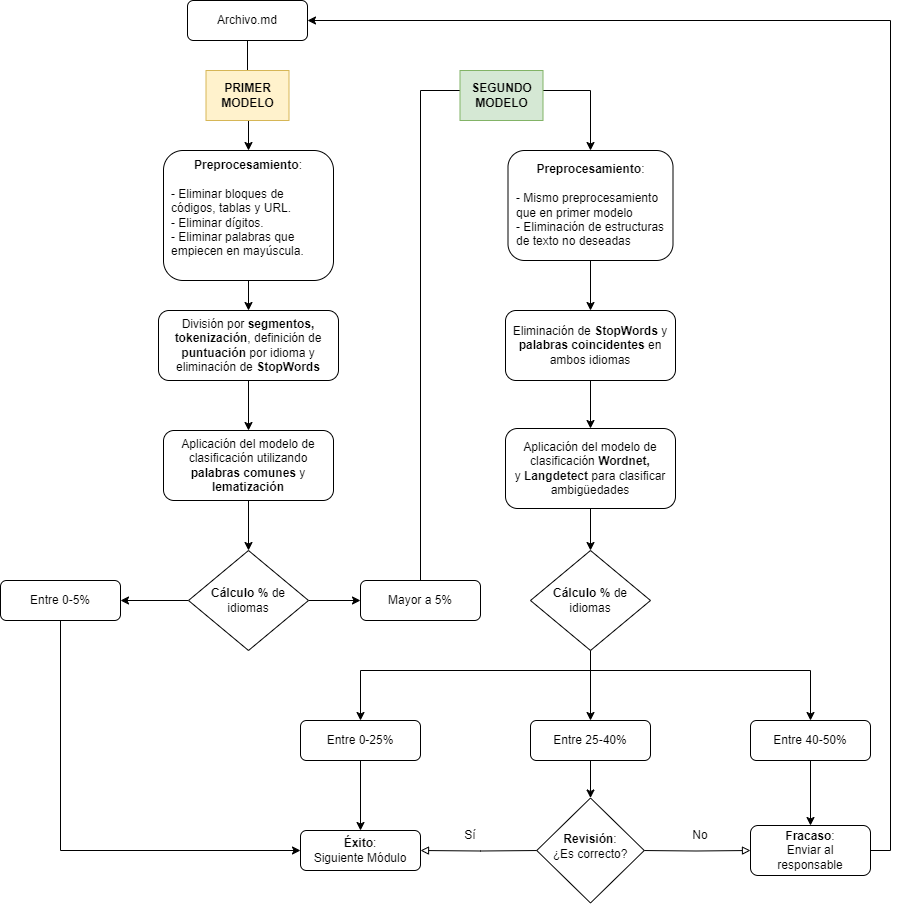

The diagram above was exported from draw.io. Its source (the exported page's mxGraphModel, read from the mxfile embedded in the PNG):
<mxGraphModel dx="1621" dy="1589" grid="1" gridSize="10" guides="1" tooltips="1" connect="1" arrows="1" fold="1" page="1" pageScale="1" pageWidth="827" pageHeight="1169" background="#FFFFFF" math="0" shadow="0">
  <root>
    <mxCell id="WIyWlLk6GJQsqaUBKTNV-0" />
    <mxCell id="WIyWlLk6GJQsqaUBKTNV-1" parent="WIyWlLk6GJQsqaUBKTNV-0" />
    <mxCell id="AbAtUM588FDry7frb0zo-27" style="edgeStyle=orthogonalEdgeStyle;rounded=0;orthogonalLoop=1;jettySize=auto;html=1;exitX=0.5;exitY=1;exitDx=0;exitDy=0;entryX=0.5;entryY=0;entryDx=0;entryDy=0;" parent="WIyWlLk6GJQsqaUBKTNV-1" source="WIyWlLk6GJQsqaUBKTNV-3" target="AbAtUM588FDry7frb0zo-14" edge="1">
      <mxGeometry relative="1" as="geometry" />
    </mxCell>
    <mxCell id="WIyWlLk6GJQsqaUBKTNV-3" value="Archivo.md" style="rounded=1;whiteSpace=wrap;html=1;fontSize=12;glass=0;strokeWidth=1;shadow=0;" parent="WIyWlLk6GJQsqaUBKTNV-1" vertex="1">
      <mxGeometry x="-183" y="-400" width="120" height="40" as="geometry" />
    </mxCell>
    <mxCell id="FmB_p1AP7Qhsc0N63zgv-0" style="edgeStyle=orthogonalEdgeStyle;rounded=0;orthogonalLoop=1;jettySize=auto;html=1;exitX=0.5;exitY=1;exitDx=0;exitDy=0;entryX=0.5;entryY=0;entryDx=0;entryDy=0;" parent="WIyWlLk6GJQsqaUBKTNV-1" source="WIyWlLk6GJQsqaUBKTNV-6" target="pxoGyMs8ow6GdQlPfcXt-1" edge="1">
      <mxGeometry relative="1" as="geometry">
        <mxPoint x="220" y="290" as="targetPoint" />
      </mxGeometry>
    </mxCell>
    <mxCell id="FmB_p1AP7Qhsc0N63zgv-6" style="edgeStyle=orthogonalEdgeStyle;rounded=0;orthogonalLoop=1;jettySize=auto;html=1;exitX=0.5;exitY=1;exitDx=0;exitDy=0;entryX=0.5;entryY=0;entryDx=0;entryDy=0;" parent="WIyWlLk6GJQsqaUBKTNV-1" source="WIyWlLk6GJQsqaUBKTNV-6" target="pxoGyMs8ow6GdQlPfcXt-6" edge="1">
      <mxGeometry relative="1" as="geometry">
        <mxPoint x="440" y="290" as="targetPoint" />
        <Array as="points">
          <mxPoint x="220" y="270" />
          <mxPoint x="440" y="270" />
        </Array>
      </mxGeometry>
    </mxCell>
    <mxCell id="FmB_p1AP7Qhsc0N63zgv-7" style="edgeStyle=orthogonalEdgeStyle;rounded=0;orthogonalLoop=1;jettySize=auto;html=1;exitX=0.5;exitY=1;exitDx=0;exitDy=0;entryX=0.5;entryY=0;entryDx=0;entryDy=0;" parent="WIyWlLk6GJQsqaUBKTNV-1" source="WIyWlLk6GJQsqaUBKTNV-6" target="pxoGyMs8ow6GdQlPfcXt-4" edge="1">
      <mxGeometry relative="1" as="geometry">
        <mxPoint x="-10" y="290" as="targetPoint" />
        <Array as="points">
          <mxPoint x="220" y="270" />
          <mxPoint x="-10" y="270" />
        </Array>
      </mxGeometry>
    </mxCell>
    <mxCell id="WIyWlLk6GJQsqaUBKTNV-6" value="&lt;b&gt;Cálculo %&lt;/b&gt; de idiomas" style="rhombus;whiteSpace=wrap;html=1;shadow=0;fontFamily=Helvetica;fontSize=12;align=center;strokeWidth=1;spacing=6;spacingTop=5;spacingLeft=5;spacingBottom=5;spacingRight=5;" parent="WIyWlLk6GJQsqaUBKTNV-1" vertex="1">
      <mxGeometry x="160" y="150" width="120" height="100" as="geometry" />
    </mxCell>
    <mxCell id="FmB_p1AP7Qhsc0N63zgv-11" style="edgeStyle=orthogonalEdgeStyle;rounded=0;orthogonalLoop=1;jettySize=auto;html=1;exitX=0.5;exitY=1;exitDx=0;exitDy=0;entryX=0.5;entryY=0;entryDx=0;entryDy=0;" parent="WIyWlLk6GJQsqaUBKTNV-1" source="pxoGyMs8ow6GdQlPfcXt-1" target="pxoGyMs8ow6GdQlPfcXt-2" edge="1">
      <mxGeometry relative="1" as="geometry">
        <mxPoint x="220" y="370" as="sourcePoint" />
        <mxPoint x="250" y="380" as="targetPoint" />
      </mxGeometry>
    </mxCell>
    <mxCell id="FmB_p1AP7Qhsc0N63zgv-15" style="edgeStyle=orthogonalEdgeStyle;rounded=0;orthogonalLoop=1;jettySize=auto;html=1;entryX=1;entryY=0.5;entryDx=0;entryDy=0;startArrow=none;startFill=0;endArrow=block;endFill=0;" parent="WIyWlLk6GJQsqaUBKTNV-1" target="FmB_p1AP7Qhsc0N63zgv-10" edge="1">
      <mxGeometry relative="1" as="geometry">
        <mxPoint x="170" y="450" as="sourcePoint" />
      </mxGeometry>
    </mxCell>
    <mxCell id="FmB_p1AP7Qhsc0N63zgv-16" style="edgeStyle=orthogonalEdgeStyle;rounded=0;orthogonalLoop=1;jettySize=auto;html=1;entryX=0;entryY=0.5;entryDx=0;entryDy=0;startArrow=none;startFill=0;endArrow=block;endFill=0;" parent="WIyWlLk6GJQsqaUBKTNV-1" target="WIyWlLk6GJQsqaUBKTNV-12" edge="1">
      <mxGeometry relative="1" as="geometry">
        <mxPoint x="270" y="450" as="sourcePoint" />
      </mxGeometry>
    </mxCell>
    <mxCell id="FmB_p1AP7Qhsc0N63zgv-19" style="edgeStyle=orthogonalEdgeStyle;rounded=0;orthogonalLoop=1;jettySize=auto;html=1;exitX=1;exitY=0.5;exitDx=0;exitDy=0;entryX=1;entryY=0.5;entryDx=0;entryDy=0;" parent="WIyWlLk6GJQsqaUBKTNV-1" source="WIyWlLk6GJQsqaUBKTNV-12" target="WIyWlLk6GJQsqaUBKTNV-3" edge="1">
      <mxGeometry relative="1" as="geometry" />
    </mxCell>
    <mxCell id="WIyWlLk6GJQsqaUBKTNV-12" value="&lt;b&gt;Fracaso&lt;/b&gt;:&lt;br&gt;Enviar al responsable" style="rounded=1;whiteSpace=wrap;html=1;fontSize=12;glass=0;strokeWidth=1;shadow=0;spacingLeft=5;spacingRight=5;spacingBottom=5;spacingTop=5;" parent="WIyWlLk6GJQsqaUBKTNV-1" vertex="1">
      <mxGeometry x="380" y="425" width="120" height="50" as="geometry" />
    </mxCell>
    <mxCell id="FmB_p1AP7Qhsc0N63zgv-12" style="edgeStyle=orthogonalEdgeStyle;rounded=0;orthogonalLoop=1;jettySize=auto;html=1;exitX=0.5;exitY=1;exitDx=0;exitDy=0;entryX=0.5;entryY=0;entryDx=0;entryDy=0;" parent="WIyWlLk6GJQsqaUBKTNV-1" source="pxoGyMs8ow6GdQlPfcXt-6" target="WIyWlLk6GJQsqaUBKTNV-12" edge="1">
      <mxGeometry relative="1" as="geometry">
        <mxPoint x="440" y="370" as="sourcePoint" />
      </mxGeometry>
    </mxCell>
    <mxCell id="FmB_p1AP7Qhsc0N63zgv-9" style="edgeStyle=orthogonalEdgeStyle;rounded=0;orthogonalLoop=1;jettySize=auto;html=1;exitX=0.5;exitY=1;exitDx=0;exitDy=0;entryX=0.5;entryY=0;entryDx=0;entryDy=0;" parent="WIyWlLk6GJQsqaUBKTNV-1" source="pxoGyMs8ow6GdQlPfcXt-4" target="FmB_p1AP7Qhsc0N63zgv-10" edge="1">
      <mxGeometry relative="1" as="geometry">
        <mxPoint x="80" y="420" as="targetPoint" />
        <mxPoint x="-10" y="370" as="sourcePoint" />
      </mxGeometry>
    </mxCell>
    <mxCell id="FmB_p1AP7Qhsc0N63zgv-10" value="&lt;b&gt;Éxito&lt;/b&gt;:&lt;br&gt;Siguiente Módulo" style="rounded=1;whiteSpace=wrap;html=1;fontSize=12;glass=0;strokeWidth=1;shadow=0;spacingLeft=5;spacingRight=5;spacingBottom=5;spacingTop=5;" parent="WIyWlLk6GJQsqaUBKTNV-1" vertex="1">
      <mxGeometry x="-70" y="430" width="120" height="40" as="geometry" />
    </mxCell>
    <mxCell id="FmB_p1AP7Qhsc0N63zgv-17" value="Sí" style="text;html=1;align=center;verticalAlign=middle;whiteSpace=wrap;rounded=0;" parent="WIyWlLk6GJQsqaUBKTNV-1" vertex="1">
      <mxGeometry x="70" y="420" width="60" height="30" as="geometry" />
    </mxCell>
    <mxCell id="FmB_p1AP7Qhsc0N63zgv-18" value="No" style="text;html=1;align=center;verticalAlign=middle;whiteSpace=wrap;rounded=0;" parent="WIyWlLk6GJQsqaUBKTNV-1" vertex="1">
      <mxGeometry x="300" y="420" width="60" height="30" as="geometry" />
    </mxCell>
    <mxCell id="pxoGyMs8ow6GdQlPfcXt-1" value="Entre 25-40%" style="rounded=1;whiteSpace=wrap;html=1;" parent="WIyWlLk6GJQsqaUBKTNV-1" vertex="1">
      <mxGeometry x="160" y="320" width="120" height="40" as="geometry" />
    </mxCell>
    <mxCell id="pxoGyMs8ow6GdQlPfcXt-2" value="&lt;b&gt;Revisión&lt;/b&gt;:&lt;div&gt;¿Es correcto?&lt;/div&gt;" style="rhombus;whiteSpace=wrap;html=1;spacingLeft=5;spacingBottom=14;spacingRight=5;spacingTop=5;" parent="WIyWlLk6GJQsqaUBKTNV-1" vertex="1">
      <mxGeometry x="166.25" y="397.5" width="107.5" height="105" as="geometry" />
    </mxCell>
    <mxCell id="pxoGyMs8ow6GdQlPfcXt-4" value="Entre 0-25%" style="rounded=1;whiteSpace=wrap;html=1;" parent="WIyWlLk6GJQsqaUBKTNV-1" vertex="1">
      <mxGeometry x="-70" y="320" width="120" height="40" as="geometry" />
    </mxCell>
    <mxCell id="pxoGyMs8ow6GdQlPfcXt-6" value="Entre 40-50%" style="rounded=1;whiteSpace=wrap;html=1;" parent="WIyWlLk6GJQsqaUBKTNV-1" vertex="1">
      <mxGeometry x="380" y="320" width="120" height="40" as="geometry" />
    </mxCell>
    <mxCell id="pxoGyMs8ow6GdQlPfcXt-10" style="edgeStyle=orthogonalEdgeStyle;rounded=0;orthogonalLoop=1;jettySize=auto;html=1;exitX=0.5;exitY=1;exitDx=0;exitDy=0;entryX=0.5;entryY=0;entryDx=0;entryDy=0;" parent="WIyWlLk6GJQsqaUBKTNV-1" source="pxoGyMs8ow6GdQlPfcXt-7" target="pxoGyMs8ow6GdQlPfcXt-9" edge="1">
      <mxGeometry relative="1" as="geometry" />
    </mxCell>
    <mxCell id="pxoGyMs8ow6GdQlPfcXt-7" value="&lt;b&gt;Preprocesamiento&lt;/b&gt;:&lt;div&gt;&lt;br&gt;&lt;div style=&quot;text-align: left;&quot;&gt;&lt;span style=&quot;background-color: initial;&quot;&gt;- Mismo preprocesamiento que en primer modelo&lt;/span&gt;&lt;/div&gt;&lt;/div&gt;&lt;div style=&quot;text-align: left;&quot;&gt;&lt;span style=&quot;background-color: initial;&quot;&gt;- Eliminación de estructuras de texto no deseadas&lt;/span&gt;&lt;/div&gt;" style="rounded=1;whiteSpace=wrap;html=1;spacingLeft=7;spacingRight=7;spacingBottom=5;spacingTop=5;" parent="WIyWlLk6GJQsqaUBKTNV-1" vertex="1">
      <mxGeometry x="137.5" y="-250" width="165" height="110" as="geometry" />
    </mxCell>
    <mxCell id="pxoGyMs8ow6GdQlPfcXt-13" style="edgeStyle=orthogonalEdgeStyle;rounded=0;orthogonalLoop=1;jettySize=auto;html=1;exitX=0.5;exitY=1;exitDx=0;exitDy=0;entryX=0.5;entryY=0;entryDx=0;entryDy=0;" parent="WIyWlLk6GJQsqaUBKTNV-1" source="pxoGyMs8ow6GdQlPfcXt-9" target="pxoGyMs8ow6GdQlPfcXt-11" edge="1">
      <mxGeometry relative="1" as="geometry" />
    </mxCell>
    <mxCell id="pxoGyMs8ow6GdQlPfcXt-9" value="Eliminación de &lt;b&gt;StopWords&lt;/b&gt; y &lt;b&gt;palabras coincidentes&lt;/b&gt; en ambos idiomas" style="rounded=1;whiteSpace=wrap;html=1;spacingLeft=5;spacingRight=5;spacingBottom=5;spacingTop=5;" parent="WIyWlLk6GJQsqaUBKTNV-1" vertex="1">
      <mxGeometry x="135" y="-90" width="170" height="70" as="geometry" />
    </mxCell>
    <mxCell id="pxoGyMs8ow6GdQlPfcXt-14" style="edgeStyle=orthogonalEdgeStyle;rounded=0;orthogonalLoop=1;jettySize=auto;html=1;exitX=0.5;exitY=1;exitDx=0;exitDy=0;entryX=0.5;entryY=0;entryDx=0;entryDy=0;" parent="WIyWlLk6GJQsqaUBKTNV-1" source="pxoGyMs8ow6GdQlPfcXt-11" target="WIyWlLk6GJQsqaUBKTNV-6" edge="1">
      <mxGeometry relative="1" as="geometry" />
    </mxCell>
    <mxCell id="pxoGyMs8ow6GdQlPfcXt-11" value="Aplicación del modelo de clasificación&amp;nbsp;&lt;b&gt;Wordnet, &lt;/b&gt;y&amp;nbsp;&lt;b&gt;Langdetect &lt;/b&gt;para clasificar ambigüedades" style="rounded=1;whiteSpace=wrap;html=1;spacingLeft=5;spacingRight=5;spacingBottom=5;spacingTop=5;" parent="WIyWlLk6GJQsqaUBKTNV-1" vertex="1">
      <mxGeometry x="135" y="28" width="170" height="80" as="geometry" />
    </mxCell>
    <mxCell id="AbAtUM588FDry7frb0zo-20" style="edgeStyle=orthogonalEdgeStyle;rounded=0;orthogonalLoop=1;jettySize=auto;html=1;exitX=0;exitY=0.5;exitDx=0;exitDy=0;entryX=1;entryY=0.5;entryDx=0;entryDy=0;" parent="WIyWlLk6GJQsqaUBKTNV-1" source="AbAtUM588FDry7frb0zo-7" target="AbAtUM588FDry7frb0zo-11" edge="1">
      <mxGeometry relative="1" as="geometry" />
    </mxCell>
    <mxCell id="AbAtUM588FDry7frb0zo-21" style="edgeStyle=orthogonalEdgeStyle;rounded=0;orthogonalLoop=1;jettySize=auto;html=1;exitX=1;exitY=0.5;exitDx=0;exitDy=0;" parent="WIyWlLk6GJQsqaUBKTNV-1" source="AbAtUM588FDry7frb0zo-7" target="AbAtUM588FDry7frb0zo-12" edge="1">
      <mxGeometry relative="1" as="geometry" />
    </mxCell>
    <mxCell id="AbAtUM588FDry7frb0zo-7" value="&lt;b&gt;Cálculo %&lt;/b&gt; de idiomas" style="rhombus;whiteSpace=wrap;html=1;shadow=0;fontFamily=Helvetica;fontSize=12;align=center;strokeWidth=1;spacing=6;spacingTop=5;spacingLeft=5;spacingBottom=5;spacingRight=5;" parent="WIyWlLk6GJQsqaUBKTNV-1" vertex="1">
      <mxGeometry x="-182" y="150" width="120" height="100" as="geometry" />
    </mxCell>
    <mxCell id="AbAtUM588FDry7frb0zo-9" style="edgeStyle=orthogonalEdgeStyle;rounded=0;orthogonalLoop=1;jettySize=auto;html=1;exitX=0.5;exitY=1;exitDx=0;exitDy=0;entryX=0;entryY=0.5;entryDx=0;entryDy=0;" parent="WIyWlLk6GJQsqaUBKTNV-1" source="AbAtUM588FDry7frb0zo-11" target="FmB_p1AP7Qhsc0N63zgv-10" edge="1">
      <mxGeometry relative="1" as="geometry">
        <mxPoint x="-310" y="270" as="targetPoint" />
        <mxPoint x="-353" y="370" as="sourcePoint" />
      </mxGeometry>
    </mxCell>
    <mxCell id="AbAtUM588FDry7frb0zo-11" value="Entre 0-5%" style="rounded=1;whiteSpace=wrap;html=1;" parent="WIyWlLk6GJQsqaUBKTNV-1" vertex="1">
      <mxGeometry x="-370" y="180" width="120" height="40" as="geometry" />
    </mxCell>
    <mxCell id="AbAtUM588FDry7frb0zo-12" value="Mayor a 5%" style="rounded=1;whiteSpace=wrap;html=1;" parent="WIyWlLk6GJQsqaUBKTNV-1" vertex="1">
      <mxGeometry x="-10" y="180" width="120" height="40" as="geometry" />
    </mxCell>
    <mxCell id="AbAtUM588FDry7frb0zo-13" style="edgeStyle=orthogonalEdgeStyle;rounded=0;orthogonalLoop=1;jettySize=auto;html=1;exitX=0.5;exitY=1;exitDx=0;exitDy=0;entryX=0.5;entryY=0;entryDx=0;entryDy=0;" parent="WIyWlLk6GJQsqaUBKTNV-1" source="AbAtUM588FDry7frb0zo-14" target="AbAtUM588FDry7frb0zo-16" edge="1">
      <mxGeometry relative="1" as="geometry" />
    </mxCell>
    <mxCell id="AbAtUM588FDry7frb0zo-14" value="&lt;b&gt;Preprocesamiento&lt;/b&gt;:&lt;div&gt;&lt;br&gt;&lt;div style=&quot;text-align: left;&quot;&gt;&lt;span style=&quot;background-color: initial;&quot;&gt;- Eliminar bloques de códigos, tablas y URL.&lt;/span&gt;&lt;/div&gt;&lt;div style=&quot;text-align: left;&quot;&gt;- Eliminar dígitos.&lt;/div&gt;&lt;div&gt;&lt;div style=&quot;text-align: left;&quot;&gt;&lt;span style=&quot;background-color: initial;&quot;&gt;- Eliminar palabras que empiecen en mayúscula.&lt;/span&gt;&lt;/div&gt;&lt;/div&gt;&lt;/div&gt;&lt;div style=&quot;text-align: left;&quot;&gt;&lt;span style=&quot;background-color: initial;&quot;&gt;&lt;br&gt;&lt;/span&gt;&lt;/div&gt;" style="rounded=1;whiteSpace=wrap;html=1;spacingLeft=7;spacingRight=7;spacingBottom=5;spacingTop=5;" parent="WIyWlLk6GJQsqaUBKTNV-1" vertex="1">
      <mxGeometry x="-207" y="-250" width="170" height="130" as="geometry" />
    </mxCell>
    <mxCell id="AbAtUM588FDry7frb0zo-15" style="edgeStyle=orthogonalEdgeStyle;rounded=0;orthogonalLoop=1;jettySize=auto;html=1;exitX=0.5;exitY=1;exitDx=0;exitDy=0;entryX=0.5;entryY=0;entryDx=0;entryDy=0;" parent="WIyWlLk6GJQsqaUBKTNV-1" source="AbAtUM588FDry7frb0zo-16" target="AbAtUM588FDry7frb0zo-18" edge="1">
      <mxGeometry relative="1" as="geometry" />
    </mxCell>
    <mxCell id="AbAtUM588FDry7frb0zo-16" value="División por&lt;b&gt; segmentos, tokenización&lt;/b&gt;, definición de &lt;b&gt;puntuación&lt;/b&gt; por idioma y eliminación de &lt;b&gt;StopWords&lt;/b&gt;" style="rounded=1;whiteSpace=wrap;html=1;spacingLeft=5;spacingRight=5;spacingBottom=5;spacingTop=5;" parent="WIyWlLk6GJQsqaUBKTNV-1" vertex="1">
      <mxGeometry x="-212" y="-90" width="180" height="70" as="geometry" />
    </mxCell>
    <mxCell id="AbAtUM588FDry7frb0zo-17" style="edgeStyle=orthogonalEdgeStyle;rounded=0;orthogonalLoop=1;jettySize=auto;html=1;exitX=0.5;exitY=1;exitDx=0;exitDy=0;entryX=0.5;entryY=0;entryDx=0;entryDy=0;" parent="WIyWlLk6GJQsqaUBKTNV-1" source="AbAtUM588FDry7frb0zo-18" target="AbAtUM588FDry7frb0zo-7" edge="1">
      <mxGeometry relative="1" as="geometry" />
    </mxCell>
    <mxCell id="AbAtUM588FDry7frb0zo-18" value="Aplicación del modelo de clasificación utilizando &lt;b&gt;palabras comunes&lt;/b&gt; y &lt;b&gt;lematización&lt;/b&gt;" style="rounded=1;whiteSpace=wrap;html=1;spacingLeft=5;spacingRight=5;spacingBottom=5;spacingTop=5;" parent="WIyWlLk6GJQsqaUBKTNV-1" vertex="1">
      <mxGeometry x="-207" y="30" width="170" height="70" as="geometry" />
    </mxCell>
    <mxCell id="AbAtUM588FDry7frb0zo-28" value="&lt;b&gt;PRIMER MODELO&lt;/b&gt;" style="text;html=1;align=center;verticalAlign=middle;whiteSpace=wrap;rounded=0;labelBackgroundColor=none;labelBorderColor=none;fillColor=#fff2cc;strokeColor=#d6b656;" parent="WIyWlLk6GJQsqaUBKTNV-1" vertex="1">
      <mxGeometry x="-164.5" y="-330" width="83" height="50" as="geometry" />
    </mxCell>
    <mxCell id="AbAtUM588FDry7frb0zo-32" value="" style="edgeStyle=orthogonalEdgeStyle;rounded=0;orthogonalLoop=1;jettySize=auto;html=1;exitX=0.5;exitY=0;exitDx=0;exitDy=0;entryX=0.5;entryY=0;entryDx=0;entryDy=0;" parent="WIyWlLk6GJQsqaUBKTNV-1" source="AbAtUM588FDry7frb0zo-12" target="pxoGyMs8ow6GdQlPfcXt-7" edge="1">
      <mxGeometry relative="1" as="geometry">
        <mxPoint x="50" y="180" as="sourcePoint" />
        <mxPoint x="220" y="-240" as="targetPoint" />
        <Array as="points">
          <mxPoint x="50" y="-310" />
          <mxPoint x="220" y="-310" />
        </Array>
      </mxGeometry>
    </mxCell>
    <mxCell id="AbAtUM588FDry7frb0zo-26" value="&lt;b&gt;SEGUNDO MODELO&lt;/b&gt;" style="text;html=1;align=center;verticalAlign=middle;whiteSpace=wrap;rounded=0;labelBackgroundColor=none;labelBorderColor=none;fillColor=#d5e8d4;strokeColor=#82b366;" parent="WIyWlLk6GJQsqaUBKTNV-1" vertex="1">
      <mxGeometry x="89.5" y="-330" width="83" height="50" as="geometry" />
    </mxCell>
  </root>
</mxGraphModel>